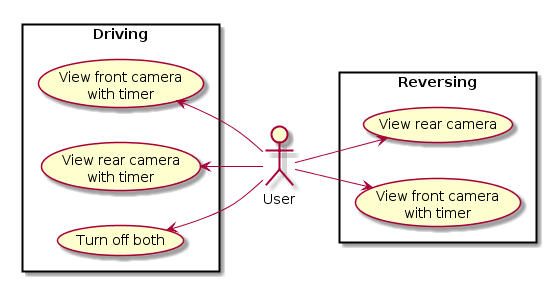

The diagram above was rendered by PlantUML. Its source (embedded in the PNG):
@startuml
left to right direction

actor User

rectangle Reversing {
    User --> (View rear camera)
    (View front camera\nwith timer) as front2
    User --> front2
}

rectangle Driving {
    (View rear camera\nwith timer) as front1
    User -left-> (View front camera\nwith timer)
    User -left-> front1
    User -left-> (Turn off both)
}
@enduml